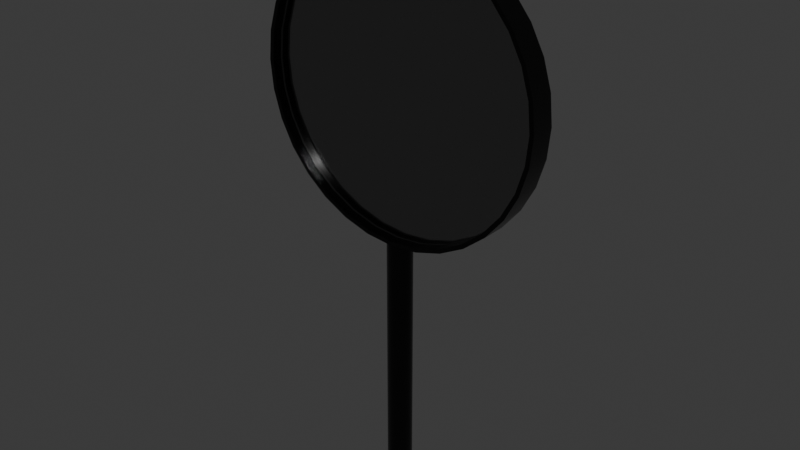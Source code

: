 # Source: magnifyingGlass1.blend  (saved by Blender 4.0.36; exported with 4.5.12 LTS)
import bpy
from mathutils import Matrix  # noqa: F401  (used for matrix-valued properties, if any)

bpy.ops.wm.read_factory_settings(use_empty=True)
scene = bpy.context.scene
scene.name = 'Scene'

# ---- collections
col_collection = bpy.data.collections.new('Collection'); scene.collection.children.link(col_collection)

# ---- materials (node trees are filled in below, after node groups)
mat_plastic = bpy.data.materials.new('plastic')
mat_plastic.use_transparent_shadow = False
mat_glass = bpy.data.materials.new('glass')
mat_glass.use_transparent_shadow = False

# ---- node groups
ng_auto_smooth = bpy.data.node_groups.new('Auto Smooth', 'GeometryNodeTree')
_s = ng_auto_smooth.interface.new_socket(name='Geometry', in_out='OUTPUT', socket_type='NodeSocketGeometry')
_s = ng_auto_smooth.interface.new_socket(name='Geometry', in_out='INPUT', socket_type='NodeSocketGeometry')
_s = ng_auto_smooth.interface.new_socket(name='Angle', in_out='INPUT', socket_type='NodeSocketFloat')
_s.subtype = 'ANGLE'
_s.min_value = 0.0
_s.max_value = 3.142
ng_auto_smooth.is_modifier = True
_N = ng_auto_smooth.nodes; _L = ng_auto_smooth.links
n0 = _N.new('NodeGroupOutput'); n0.name = 'Group Output'; n0.location = (480, -100)
n1 = _N.new('NodeGroupInput'); n1.name = 'Group Input'; n1.location = (-420, -300)
n2 = _N.new('NodeGroupInput'); n2.name = 'Group Input.001'; n2.location = (-60, -100)
n3 = _N.new('GeometryNodeSetShadeSmooth'); n3.name = 'Set Shade Smooth'; n3.location = (120, -100)
n3.domain = 'EDGE'
n4 = _N.new('GeometryNodeSetShadeSmooth'); n4.name = 'Set Shade Smooth.001'; n4.location = (300, -100)
n5 = _N.new('GeometryNodeInputMeshEdgeAngle'); n5.name = 'Edge Angle'; n5.location = (-420, -220)
n6 = _N.new('GeometryNodeInputEdgeSmooth'); n6.name = 'Is Edge Smooth'; n6.location = (-60, -160)
n7 = _N.new('GeometryNodeInputShadeSmooth'); n7.name = 'Is Face Smooth'; n7.location = (-240, -340)
n8 = _N.new('FunctionNodeBooleanMath'); n8.name = 'Boolean Math'; n8.location = (-60, -220)
n9 = _N.new('FunctionNodeCompare'); n9.name = 'Compare'; n9.location = (-240, -180)
n9.operation = 'LESS_EQUAL'
_L.new(n5.outputs[0], n9.inputs[0])
_L.new(n4.outputs[0], n0.inputs[0])
_L.new(n1.outputs[1], n9.inputs[1])
_L.new(n9.outputs[0], n8.inputs[0])
_L.new(n7.outputs[0], n8.inputs[1])
_L.new(n2.outputs[0], n3.inputs[0])
_L.new(n6.outputs[0], n3.inputs[1])
_L.new(n3.outputs[0], n4.inputs[0])
_L.new(n8.outputs[0], n3.inputs[2])
n0.is_active_output = True

# ---- material node trees
mat_plastic.use_nodes = True; mat_plastic.node_tree.nodes.clear()
_N = mat_plastic.node_tree.nodes; _L = mat_plastic.node_tree.links
n0 = _N.new('ShaderNodeBsdfPrincipled'); n0.name = 'Principled BSDF'; n0.location = (10, 300)
n0.inputs[0].default_value = (0.0, 0.0, 0.0, 1.0)
n0.inputs[2].default_value = 0.25
n0.inputs[3].default_value = 1.45
n1 = _N.new('ShaderNodeOutputMaterial'); n1.name = 'Material Output'; n1.location = (300, 300)
_L.new(n0.outputs[0], n1.inputs[0])
n1.is_active_output = True
mat_glass.use_nodes = True; mat_glass.node_tree.nodes.clear()
_N = mat_glass.node_tree.nodes; _L = mat_glass.node_tree.links
n0 = _N.new('ShaderNodeOutputMaterial'); n0.name = 'Material Output'; n0.location = (380, 360)
n1 = _N.new('ShaderNodeBsdfGlass'); n1.name = 'Glass BSDF'; n1.location = (-31, 386)
n1.inputs[0].default_value = (0.4889, 0.4889, 0.4889, 1.0)
n1.inputs[1].default_value = 0.01
n1.inputs[2].default_value = 2.0
_L.new(n1.outputs[0], n0.inputs[0])
n0.is_active_output = True

# ---- world
world_world = bpy.data.worlds.new('World'); scene.world = world_world
world_world.use_nodes = True; world_world.node_tree.nodes.clear()
_N = world_world.node_tree.nodes; _L = world_world.node_tree.links
n0 = _N.new('ShaderNodeOutputWorld'); n0.name = 'World Output'; n0.location = (300, 300)
n1 = _N.new('ShaderNodeBackground'); n1.name = 'Background'; n1.location = (10, 300)
n1.inputs[0].default_value = (0.05088, 0.05088, 0.05088, 1.0)
_L.new(n1.outputs[0], n0.inputs[0])
n0.is_active_output = True
world_world.color = (0.05088, 0.05088, 0.05088)
world_world.use_sun_shadow = False
world_world.sun_shadow_jitter_overblur = 0.0

# ---- meshes
me_cylinder = bpy.data.meshes.new('Cylinder')
me_cylinder.from_pydata([(0.0, 1.0, -1.0), (0.0, 1.0, 1.0), (0.1951, 0.9808, -1.0), (0.1951, 0.9808, 1.0), (0.3827, 0.9239, -1.0), (0.3827, 0.9239, 1.0), (0.5556, 0.8315, -1.0), (0.5556, 0.8315, 1.0), (0.7071, 0.7071, -1.0), (0.7071, 0.7071, 1.0), (0.8315, 0.5556, -1.0), (0.8315, 0.5556, 1.0), (0.9239, 0.3827, -1.0), (0.9239, 0.3827, 1.0), (0.9808, 0.1951, -1.0), (0.9808, 0.1951, 1.0), (1.0, 0.0, -1.0), (1.0, 0.0, 1.0), (0.9808, -0.1951, -1.0), (0.9808, -0.1951, 1.0), (0.9239, -0.3827, -1.0), (0.9239, -0.3827, 1.0), (0.8315, -0.5556, -1.0), (0.8315, -0.5556, 1.0), (0.7071, -0.7071, -1.0), (0.7071, -0.7071, 1.0), (0.5556, -0.8315, -1.0), (0.5556, -0.8315, 1.0), (0.3827, -0.9239, -1.0), (0.3827, -0.9239, 1.0), (0.1951, -0.9808, -1.0), (0.1951, -0.9808, 1.0), (0.0, -1.0, -1.0), (0.0, -1.0, 1.0), (-0.1951, -0.9808, -1.0), (-0.1951, -0.9808, 1.0), (-0.3827, -0.9239, -1.0), (-0.3827, -0.9239, 1.0), (-0.5556, -0.8315, -1.0), (-0.5556, -0.8315, 1.0), (-0.7071, -0.7071, -1.0), (-0.7071, -0.7071, 1.0), (-0.8315, -0.5556, -1.0), (-0.8315, -0.5556, 1.0), (-0.9239, -0.3827, -1.0), (-0.9239, -0.3827, 1.0), (-0.9808, -0.1951, -1.0), (-0.9808, -0.1951, 1.0), (-1.0, 0.0, -1.0), (-1.0, 0.0, 1.0), (-0.9808, 0.1951, -1.0), (-0.9808, 0.1951, 1.0), (-0.9239, 0.3827, -1.0), (-0.9239, 0.3827, 1.0), (-0.8315, 0.5556, -1.0), (-0.8315, 0.5556, 1.0), (-0.7071, 0.7071, -1.0), (-0.7071, 0.7071, 1.0), (-0.5556, 0.8315, -1.0), (-0.5556, 0.8315, 1.0), (-0.3827, 0.9239, -1.0), (-0.3827, 0.9239, 1.0), (-0.1951, 0.9808, -1.0), (-0.1951, 0.9808, 1.0)], [], [(0, 1, 3, 2), (2, 3, 5, 4), (4, 5, 7, 6), (6, 7, 9, 8), (8, 9, 11, 10), (10, 11, 13, 12), (12, 13, 15, 14), (14, 15, 17, 16), (16, 17, 19, 18), (18, 19, 21, 20), (20, 21, 23, 22), (22, 23, 25, 24), (24, 25, 27, 26), (26, 27, 29, 28), (28, 29, 31, 30), (30, 31, 33, 32), (32, 33, 35, 34), (34, 35, 37, 36), (36, 37, 39, 38), (38, 39, 41, 40), (40, 41, 43, 42), (42, 43, 45, 44), (44, 45, 47, 46), (46, 47, 49, 48), (48, 49, 51, 50), (50, 51, 53, 52), (52, 53, 55, 54), (54, 55, 57, 56), (56, 57, 59, 58), (58, 59, 61, 60), (3, 1, 63, 61, 59, 57, 55, 53, 51, 49, 47, 45, 43, 41, 39, 37, 35, 33, 31, 29, 27, 25, 23, 21, 19, 17, 15, 13, 11, 9, 7, 5), (60, 61, 63, 62), (62, 63, 1, 0), (0, 2, 4, 6, 8, 10, 12, 14, 16, 18, 20, 22, 24, 26, 28, 30, 32, 34, 36, 38, 40, 42, 44, 46, 48, 50, 52, 54, 56, 58, 60, 62)])
me_cylinder.polygons.foreach_set('use_smooth', [True] * 34)
_uv = me_cylinder.uv_layers.new(name='UVMap')
_uv.uv.foreach_set('vector', [1.0, 0.5, 1.0, 1.0, 0.9688, 1.0, 0.9688, 0.5, 0.9688, 0.5, 0.9688, 1.0, 0.9375, 1.0, 0.9375, 0.5, 0.9375, 0.5, 0.9375, 1.0, 0.9062, 1.0, 0.9062, 0.5, 0.9062, 0.5, 0.9062, 1.0, 0.875, 1.0, 0.875, 0.5, 0.875, 0.5, 0.875, 1.0, 0.8438, 1.0, 0.8438, 0.5, 0.8438, 0.5, 0.8438, 1.0, 0.8125, 1.0, 0.8125, 0.5, 0.8125, 0.5, 0.8125, 1.0, 0.7812, 1.0, 0.7812, 0.5, 0.7812, 0.5, 0.7812, 1.0, 0.75, 1.0, 0.75, 0.5, 0.75, 0.5, 0.75, 1.0, 0.7188, 1.0, 0.7188, 0.5, 0.7188, 0.5, 0.7188, 1.0, 0.6875, 1.0, 0.6875, 0.5, 0.6875, 0.5, 0.6875, 1.0, 0.6562, 1.0, 0.6562, 0.5, 0.6562, 0.5, 0.6562, 1.0, 0.625, 1.0, 0.625, 0.5, 0.625, 0.5, 0.625, 1.0, 0.5938, 1.0, 0.5938, 0.5, 0.5938, 0.5, 0.5938, 1.0, 0.5625, 1.0, 0.5625, 0.5, 0.5625, 0.5, 0.5625, 1.0, 0.5312, 1.0, 0.5312, 0.5, 0.5312, 0.5, 0.5312, 1.0, 0.5, 1.0, 0.5, 0.5, 0.5, 0.5, 0.5, 1.0, 0.4688, 1.0, 0.4688, 0.5, 0.4688, 0.5, 0.4688, 1.0, 0.4375, 1.0, 0.4375, 0.5, 0.4375, 0.5, 0.4375, 1.0, 0.4062, 1.0, 0.4062, 0.5, 0.4062, 0.5, 0.4062, 1.0, 0.375, 1.0, 0.375, 0.5, 0.375, 0.5, 0.375, 1.0, 0.3438, 1.0, 0.3438, 0.5, 0.3438, 0.5, 0.3438, 1.0, 0.3125, 1.0, 0.3125, 0.5, 0.3125, 0.5, 0.3125, 1.0, 0.2812, 1.0, 0.2812, 0.5, 0.2812, 0.5, 0.2812, 1.0, 0.25, 1.0, 0.25, 0.5, 0.25, 0.5, 0.25, 1.0, 0.2188, 1.0, 0.2188, 0.5, 0.2188, 0.5, 0.2188, 1.0, 0.1875, 1.0, 0.1875, 0.5, 0.1875, 0.5, 0.1875, 1.0, 0.1562, 1.0, 0.1562, 0.5, 0.1562, 0.5, 0.1562, 1.0, 0.125, 1.0, 0.125, 0.5, 0.125, 0.5, 0.125, 1.0, 0.09375, 1.0, 0.09375, 0.5, 0.09375, 0.5, 0.09375, 1.0, 0.0625, 1.0, 0.0625, 0.5, 0.2968, 0.4854, 0.25, 0.49, 0.2032, 0.4854, 0.1582, 0.4717, 0.1167, 0.4496, 0.08029, 0.4197, 0.05045, 0.3833, 0.02827, 0.3418, 0.01461, 0.2968, 0.01, 0.25, 0.01461, 0.2032, 0.02827, 0.1582, 0.05045, 0.1167, 0.08029, 0.08029, 0.1167, 0.05045, 0.1582, 0.02827, 0.2032, 0.01461, 0.25, 0.01, 0.2968, 0.01461, 0.3418, 0.02827, 0.3833, 0.05045, 0.4197, 0.08029, 0.4496, 0.1167, 0.4717, 0.1582, 0.4854, 0.2032, 0.49, 0.25, 0.4854, 0.2968, 0.4717, 0.3418, 0.4496, 0.3833, 0.4197, 0.4197, 0.3833, 0.4496, 0.3418, 0.4717, 0.0625, 0.5, 0.0625, 1.0, 0.03125, 1.0, 0.03125, 0.5, 0.03125, 0.5, 0.03125, 1.0, 0.0, 1.0, 0.0, 0.5, 0.75, 0.49, 0.7968, 0.4854, 0.8418, 0.4717, 0.8833, 0.4496, 0.9197, 0.4197, 0.9496, 0.3833, 0.9717, 0.3418, 0.9854, 0.2968, 0.99, 0.25, 0.9854, 0.2032, 0.9717, 0.1582, 0.9496, 0.1167, 0.9197, 0.08029, 0.8833, 0.05045, 0.8418, 0.02827, 0.7968, 0.01461, 0.75, 0.01, 0.7032, 0.01461, 0.6582, 0.02827, 0.6167, 0.05045, 0.5803, 0.08029, 0.5504, 0.1167, 0.5283, 0.1582, 0.5146, 0.2032, 0.51, 0.25, 0.5146, 0.2968, 0.5283, 0.3418, 0.5504, 0.3833, 0.5803, 0.4197, 0.6167, 0.4496, 0.6582, 0.4717, 0.7032, 0.4854])
me_cylinder.materials.append(mat_plastic)
me_cylinder.update()
me_cylinder_002 = bpy.data.meshes.new('Cylinder.002')
me_cylinder_002.from_pydata([(0.0, 1.0, -1.0), (0.0, 1.0, 1.0), (0.1951, 0.9808, -1.0), (0.1951, 0.9808, 1.0), (0.3827, 0.9239, -1.0), (0.3827, 0.9239, 1.0), (0.5556, 0.8315, -1.0), (0.5556, 0.8315, 1.0), (0.7071, 0.7071, -1.0), (0.7071, 0.7071, 1.0), (0.8315, 0.5556, -1.0), (0.8315, 0.5556, 1.0), (0.9239, 0.3827, -1.0), (0.9239, 0.3827, 1.0), (0.9808, 0.1951, -1.0), (0.9808, 0.1951, 1.0), (1.0, -1.192e-07, -1.0), (1.0, -1.192e-07, 1.0), (0.9808, -0.1951, -1.0), (0.9808, -0.1951, 1.0), (0.9239, -0.3827, -1.0), (0.9239, -0.3827, 1.0), (0.8315, -0.5556, -1.0), (0.8315, -0.5556, 1.0), (0.7071, -0.7071, -1.0), (0.7071, -0.7071, 1.0), (0.5556, -0.8315, -1.0), (0.5556, -0.8315, 1.0), (0.3827, -0.9239, -1.0), (0.3827, -0.9239, 1.0), (0.1951, -0.9808, -1.0), (0.1951, -0.9808, 1.0), (0.0, -1.0, -1.0), (0.0, -1.0, 1.0), (-0.1951, -0.9808, -1.0), (-0.1951, -0.9808, 1.0), (-0.3827, -0.9239, -1.0), (-0.3827, -0.9239, 1.0), (-0.5556, -0.8315, -1.0), (-0.5556, -0.8315, 1.0), (-0.7071, -0.7071, -1.0), (-0.7071, -0.7071, 1.0), (-0.8315, -0.5556, -1.0), (-0.8315, -0.5556, 1.0), (-0.9239, -0.3827, -1.0), (-0.9239, -0.3827, 1.0), (-0.9808, -0.1951, -1.0), (-0.9808, -0.1951, 1.0), (-1.0, -1.192e-07, -1.0), (-1.0, -1.192e-07, 1.0), (-0.9808, 0.1951, -1.0), (-0.9808, 0.1951, 1.0), (-0.9239, 0.3827, -1.0), (-0.9239, 0.3827, 1.0), (-0.8315, 0.5556, -1.0), (-0.8315, 0.5556, 1.0), (-0.7071, 0.7071, -1.0), (-0.7071, 0.7071, 1.0), (-0.5556, 0.8315, -1.0), (-0.5556, 0.8315, 1.0), (-0.3827, 0.9239, -1.0), (-0.3827, 0.9239, 1.0), (-0.1951, 0.9808, -1.0), (-0.1951, 0.9808, 1.0), (0.3715, -0.8969, 1.0), (0.3715, -0.8969, 1.0), (0.8969, 0.3715, 1.0), (0.8969, -0.3715, 1.0), (0.9708, -1.192e-07, 1.0), (0.9521, -0.1894, 1.0), (0.5393, -0.8072, 1.0), (0.6864, -0.6864, 1.0), (0.9521, 0.1894, 1.0), (0.8072, -0.5393, 1.0), (0.8969, 0.3715, 1.0), (-0.1894, -0.9521, 1.0), (0.1894, -0.9521, 1.0), (0.0, -0.9708, 1.0), (-0.8072, -0.5393, 1.0), (-0.5393, -0.8072, 1.0), (-0.6864, -0.6864, 1.0), (-0.9521, -0.1894, 1.0), (-0.9708, -1.192e-07, 1.0), (-0.9521, 0.1894, 1.0), (-0.8072, 0.5393, 1.0), (-0.6864, 0.6864, 1.0), (-0.5393, 0.8072, 1.0), (-0.1894, 0.9521, 1.0), (0.0, 0.9708, 1.0), (0.1894, 0.9521, 1.0), (0.5393, 0.8072, 1.0), (0.6864, 0.6864, 1.0), (0.8072, 0.5393, 1.0), (0.3715, 0.8969, 1.0), (-0.3715, -0.8969, 1.0), (-0.8969, -0.3715, 1.0), (-0.3715, 0.8969, 1.0), (-0.8969, 0.3715, 1.0), (0.8072, -0.5393, -1.0), (0.8072, -0.5393, -1.0), (-0.8072, 0.5393, -1.0), (-0.9708, -1.192e-07, -1.0), (-0.8969, 0.3715, -1.0), (-0.9521, 0.1894, -1.0), (-0.8969, -0.3715, -1.0), (-0.8072, -0.5393, -1.0), (-0.6864, -0.6864, -1.0), (-0.3715, -0.8969, -1.0), (-0.1894, -0.9521, -1.0), (0.0, -0.9708, -1.0), (0.3715, -0.8969, -1.0), (0.5393, -0.8072, -1.0), (0.6864, -0.6864, -1.0), (-0.9521, -0.1894, -1.0), (0.1894, -0.9521, -1.0), (-0.5393, -0.8072, -1.0), (-0.8072, 0.5393, -1.0), (0.8969, -0.3715, -1.0), (0.9708, -1.192e-07, -1.0), (0.9521, -0.1894, -1.0), (0.6864, 0.6864, -1.0), (0.8969, 0.3715, -1.0), (0.8072, 0.5393, -1.0), (0.0, 0.9708, -1.0), (0.3715, 0.8969, -1.0), (0.1894, 0.9521, -1.0), (-0.6864, 0.6864, -1.0), (-0.3715, 0.8969, -1.0), (-0.5393, 0.8072, -1.0), (0.9521, 0.1894, -1.0), (-0.1894, 0.9521, -1.0), (0.5393, 0.8072, -1.0)], [], [(0, 1, 3, 2), (2, 3, 5, 4), (4, 5, 7, 6), (6, 7, 9, 8), (8, 9, 11, 10), (10, 11, 13, 12), (12, 13, 15, 14), (14, 15, 17, 16), (16, 17, 19, 18), (18, 19, 21, 20), (20, 21, 23, 22), (22, 23, 25, 24), (24, 25, 27, 26), (26, 27, 29, 28), (28, 29, 31, 30), (30, 31, 33, 32), (32, 33, 35, 34), (34, 35, 37, 36), (36, 37, 39, 38), (38, 39, 41, 40), (40, 41, 43, 42), (42, 43, 45, 44), (44, 45, 47, 46), (46, 47, 49, 48), (48, 49, 51, 50), (50, 51, 53, 52), (52, 53, 55, 54), (54, 55, 57, 56), (56, 57, 59, 58), (58, 59, 61, 60), (65, 64, 29, 27, 25, 23, 21, 19, 17, 15, 13, 66, 72, 68, 69, 67, 73, 71, 70), (74, 66, 13, 11, 9, 7, 5, 3, 1, 63, 61, 59, 57, 55, 53, 51, 49, 47, 45, 43, 41, 39, 37, 35, 33, 31, 29, 64, 76, 77, 75, 94, 79, 80, 78, 95, 81, 82, 83, 97, 84, 85, 86, 96, 87, 88, 89, 93, 90, 91, 92), (60, 61, 63, 62), (62, 63, 1, 0), (98, 22, 24, 26, 28, 30, 32, 34, 36, 38, 40, 42, 44, 46, 48, 50, 52, 54, 100, 102, 103, 101, 113, 104, 105, 106, 115, 107, 108, 109, 114, 110, 111, 112, 99), (54, 56, 58, 60, 62, 0, 2, 4, 6, 8, 10, 12, 14, 16, 18, 20, 22, 98, 117, 119, 118, 129, 121, 122, 120, 131, 124, 125, 123, 130, 127, 128, 126, 116, 100), (125, 89, 88, 123), (124, 93, 89, 125), (131, 90, 93, 124), (120, 91, 90, 131), (92, 91, 120, 122), (74, 92, 122, 121), (72, 66, 74, 121, 129), (68, 72, 129, 118), (69, 68, 118, 119), (67, 69, 119, 117), (73, 67, 117, 98, 99), (73, 99, 112, 71), (70, 71, 112, 111), (65, 70, 111, 110), (114, 76, 64, 65, 110), (77, 76, 114, 109), (75, 77, 109, 108), (94, 75, 108, 107), (115, 79, 94, 107), (79, 115, 106, 80), (105, 78, 80, 106), (104, 95, 78, 105), (113, 81, 95, 104), (101, 82, 81, 113), (103, 83, 82, 101), (102, 97, 83, 103), (116, 84, 97, 102, 100), (126, 85, 84, 116), (128, 86, 85, 126), (127, 96, 86, 128), (130, 87, 96, 127), (123, 88, 87, 130)])
me_cylinder_002.polygons.foreach_set('use_smooth', [True] * 68)
_uv = me_cylinder_002.uv_layers.new(name='UVMap')
_uv.uv.foreach_set('vector', [1.0, 0.5, 1.0, 1.0, 0.9688, 1.0, 0.9688, 0.5, 0.9688, 0.5, 0.9688, 1.0, 0.9375, 1.0, 0.9375, 0.5, 0.9375, 0.5, 0.9375, 1.0, 0.9062, 1.0, 0.9062, 0.5, 0.9062, 0.5, 0.9062, 1.0, 0.875, 1.0, 0.875, 0.5, 0.875, 0.5, 0.875, 1.0, 0.8438, 1.0, 0.8438, 0.5, 0.8438, 0.5, 0.8438, 1.0, 0.8125, 1.0, 0.8125, 0.5, 0.8125, 0.5, 0.8125, 1.0, 0.7812, 1.0, 0.7812, 0.5, 0.7812, 0.5, 0.7812, 1.0, 0.75, 1.0, 0.75, 0.5, 0.75, 0.5, 0.75, 1.0, 0.7188, 1.0, 0.7188, 0.5, 0.7188, 0.5, 0.7188, 1.0, 0.6875, 1.0, 0.6875, 0.5, 0.6875, 0.5, 0.6875, 1.0, 0.6562, 1.0, 0.6562, 0.5, 0.6562, 0.5, 0.6562, 1.0, 0.625, 1.0, 0.625, 0.5, 0.625, 0.5, 0.625, 1.0, 0.5938, 1.0, 0.5938, 0.5, 0.5938, 0.5, 0.5938, 1.0, 0.5625, 1.0, 0.5625, 0.5, 0.5625, 0.5, 0.5625, 1.0, 0.5312, 1.0, 0.5312, 0.5, 0.5312, 0.5, 0.5312, 1.0, 0.5, 1.0, 0.5, 0.5, 0.5, 0.5, 0.5, 1.0, 0.4688, 1.0, 0.4688, 0.5, 0.4688, 0.5, 0.4688, 1.0, 0.4375, 1.0, 0.4375, 0.5, 0.4375, 0.5, 0.4375, 1.0, 0.4062, 1.0, 0.4062, 0.5, 0.4062, 0.5, 0.4062, 1.0, 0.375, 1.0, 0.375, 0.5, 0.375, 0.5, 0.375, 1.0, 0.3438, 1.0, 0.3438, 0.5, 0.3438, 0.5, 0.3438, 1.0, 0.3125, 1.0, 0.3125, 0.5, 0.3125, 0.5, 0.3125, 1.0, 0.2812, 1.0, 0.2812, 0.5, 0.2812, 0.5, 0.2812, 1.0, 0.25, 1.0, 0.25, 0.5, 0.25, 0.5, 0.25, 1.0, 0.2188, 1.0, 0.2188, 0.5, 0.2188, 0.5, 0.2188, 1.0, 0.1875, 1.0, 0.1875, 0.5, 0.1875, 0.5, 0.1875, 1.0, 0.1562, 1.0, 0.1562, 0.5, 0.1562, 0.5, 0.1562, 1.0, 0.125, 1.0, 0.125, 0.5, 0.125, 0.5, 0.125, 1.0, 0.09375, 1.0, 0.09375, 0.5, 0.09375, 0.5, 0.09375, 1.0, 0.0625, 1.0, 0.0625, 0.5, 0.3392, 0.03475, 0.3392, 0.03475, 0.3418, 0.02827, 0.3833, 0.05045, 0.4197, 0.08029, 0.4496, 0.1167, 0.4717, 0.1582, 0.4854, 0.2032, 0.49, 0.25, 0.4854, 0.2968, 0.4717, 0.3418, 0.4652, 0.3392, 0.4785, 0.2955, 0.483, 0.25, 0.4785, 0.2045, 0.4652, 0.1608, 0.4437, 0.1206, 0.4147, 0.08526, 0.3794, 0.05628, 0.4652, 0.3392, 0.4652, 0.3392, 0.4717, 0.3418, 0.4496, 0.3833, 0.4197, 0.4197, 0.3833, 0.4496, 0.3418, 0.4717, 0.2968, 0.4854, 0.25, 0.49, 0.2032, 0.4854, 0.1582, 0.4717, 0.1167, 0.4496, 0.08029, 0.4197, 0.05045, 0.3833, 0.02827, 0.3418, 0.01461, 0.2968, 0.01, 0.25, 0.01461, 0.2032, 0.02827, 0.1582, 0.05045, 0.1167, 0.08029, 0.08029, 0.1167, 0.05045, 0.1582, 0.02827, 0.2032, 0.01461, 0.25, 0.01, 0.2968, 0.01461, 0.3418, 0.02827, 0.3392, 0.03475, 0.2955, 0.02149, 0.25, 0.01702, 0.2045, 0.02149, 0.1608, 0.03475, 0.1206, 0.05628, 0.08526, 0.08526, 0.05628, 0.1206, 0.03475, 0.1608, 0.02149, 0.2045, 0.01702, 0.25, 0.02149, 0.2955, 0.03475, 0.3392, 0.05628, 0.3794, 0.08526, 0.4147, 0.1206, 0.4437, 0.1608, 0.4652, 0.2045, 0.4785, 0.25, 0.483, 0.2955, 0.4785, 0.3392, 0.4652, 0.3794, 0.4437, 0.4147, 0.4147, 0.4437, 0.3794, 0.0625, 0.5, 0.0625, 1.0, 0.03125, 1.0, 0.03125, 0.5, 0.03125, 0.5, 0.03125, 1.0, 0.0, 1.0, 0.0, 0.5, 0.9437, 0.1206, 0.9496, 0.1167, 0.9197, 0.08029, 0.8833, 0.05045, 0.8418, 0.02827, 0.7968, 0.01461, 0.75, 0.01, 0.7032, 0.01461, 0.6582, 0.02827, 0.6167, 0.05045, 0.5803, 0.08029, 0.5504, 0.1167, 0.5283, 0.1582, 0.5146, 0.2032, 0.51, 0.25, 0.5146, 0.2968, 0.5283, 0.3418, 0.5504, 0.3833, 0.5563, 0.3794, 0.5348, 0.3392, 0.5215, 0.2955, 0.517, 0.25, 0.5215, 0.2045, 0.5348, 0.1608, 0.5563, 0.1206, 0.5853, 0.08526, 0.6206, 0.05628, 0.6608, 0.03475, 0.7045, 0.02149, 0.75, 0.01702, 0.7955, 0.02149, 0.8392, 0.03475, 0.8794, 0.05628, 0.9147, 0.08526, 0.9437, 0.1206, 0.5504, 0.3833, 0.5803, 0.4197, 0.6167, 0.4496, 0.6582, 0.4717, 0.7032, 0.4854, 0.75, 0.49, 0.7968, 0.4854, 0.8418, 0.4717, 0.8833, 0.4496, 0.9197, 0.4197, 0.9496, 0.3833, 0.9717, 0.3418, 0.9854, 0.2968, 0.99, 0.25, 0.9854, 0.2032, 0.9717, 0.1582, 0.9496, 0.1167, 0.9437, 0.1206, 0.9652, 0.1608, 0.9785, 0.2045, 0.983, 0.25, 0.9785, 0.2955, 0.9652, 0.3392, 0.9437, 0.3794, 0.9147, 0.4147, 0.8794, 0.4437, 0.8392, 0.4652, 0.7955, 0.4785, 0.75, 0.483, 0.7045, 0.4785, 0.6608, 0.4652, 0.6206, 0.4437, 0.5853, 0.4147, 0.5563, 0.3794, 0.5563, 0.3794, 0.9688, 0.6206, 0.9688, 0.8794, 1.0, 0.8794, 1.0, 0.6206, 0.9375, 0.6206, 0.9375, 0.8794, 0.9688, 0.8794, 0.9688, 0.6206, 0.9062, 0.6206, 0.9062, 0.8794, 0.9375, 0.8794, 0.9375, 0.6206, 0.875, 0.6206, 0.875, 0.8794, 0.9062, 0.8794, 0.9062, 0.6206, 0.8438, 0.8794, 0.875, 0.8794, 0.875, 0.6206, 0.8438, 0.6206, 0.8125, 0.8794, 0.8438, 0.8794, 0.8438, 0.6206, 0.8125, 0.6206, 0.7812, 0.8794, 0.8125, 0.8794, 0.8125, 0.8794, 0.8125, 0.6206, 0.7812, 0.6206, 0.75, 0.8794, 0.7812, 0.8794, 0.7812, 0.6206, 0.75, 0.6206, 0.7188, 0.8794, 0.75, 0.8794, 0.75, 0.6206, 0.7188, 0.6206, 0.6875, 0.8794, 0.7188, 0.8794, 0.7188, 0.6206, 0.6875, 0.6206, 0.6562, 0.8794, 0.6875, 0.8794, 0.6875, 0.6206, 0.6562, 0.6206, 0.6562, 0.6206, 0.6562, 0.8794, 0.6562, 0.6206, 0.625, 0.6206, 0.625, 0.8794, 0.5938, 0.8794, 0.625, 0.8794, 0.625, 0.6206, 0.5938, 0.6206, 0.5625, 0.8794, 0.5938, 0.8794, 0.5938, 0.6206, 0.5625, 0.6206, 0.5312, 0.6206, 0.5312, 0.8794, 0.5625, 0.8794, 0.5625, 0.8794, 0.5625, 0.6206, 0.5, 0.8794, 0.5312, 0.8794, 0.5312, 0.6206, 0.5, 0.6206, 0.4688, 0.8794, 0.5, 0.8794, 0.5, 0.6206, 0.4688, 0.6206, 0.4375, 0.8794, 0.4688, 0.8794, 0.4688, 0.6206, 0.4375, 0.6206, 0.4062, 0.6206, 0.4062, 0.8794, 0.4375, 0.8794, 0.4375, 0.6206, 0.4062, 0.8794, 0.4062, 0.6206, 0.375, 0.6206, 0.375, 0.8794, 0.3438, 0.6206, 0.3438, 0.8794, 0.375, 0.8794, 0.375, 0.6206, 0.3125, 0.6206, 0.3125, 0.8794, 0.3438, 0.8794, 0.3438, 0.6206, 0.2812, 0.6206, 0.2812, 0.8794, 0.3125, 0.8794, 0.3125, 0.6206, 0.25, 0.6206, 0.25, 0.8794, 0.2812, 0.8794, 0.2812, 0.6206, 0.2188, 0.6206, 0.2188, 0.8794, 0.25, 0.8794, 0.25, 0.6206, 0.1875, 0.6206, 0.1875, 0.8794, 0.2188, 0.8794, 0.2188, 0.6206, 0.1562, 0.6206, 0.1562, 0.8794, 0.1875, 0.8794, 0.1875, 0.6206, 0.1562, 0.6206, 0.125, 0.6206, 0.125, 0.8794, 0.1562, 0.8794, 0.1562, 0.6206, 0.09375, 0.6206, 0.09375, 0.8794, 0.125, 0.8794, 0.125, 0.6206, 0.0625, 0.6206, 0.0625, 0.8794, 0.09375, 0.8794, 0.09375, 0.6206, 0.03125, 0.6206, 0.03125, 0.8794, 0.0625, 0.8794, 0.0625, 0.6206, 0.0, 0.6206, 0.0, 0.8794, 0.03125, 0.8794, 0.03125, 0.6206])
me_cylinder_002.materials.append(mat_plastic)
me_cylinder_002.update()
me_cylinder_003 = bpy.data.meshes.new('Cylinder.003')
me_cylinder_003.from_pydata([(0.0, 1.0, -1.0), (0.0, 1.0, 1.0), (0.1951, 0.9808, -1.0), (0.1951, 0.9808, 1.0), (0.3827, 0.9239, -1.0), (0.3827, 0.9239, 1.0), (0.5556, 0.8315, -1.0), (0.5556, 0.8315, 1.0), (0.7071, 0.7071, -1.0), (0.7071, 0.7071, 1.0), (0.8315, 0.5556, -1.0), (0.8315, 0.5556, 1.0), (0.9239, 0.3827, -1.0), (0.9239, 0.3827, 1.0), (0.9808, 0.1951, -1.0), (0.9808, 0.1951, 1.0), (1.0, 0.0, -1.0), (1.0, 0.0, 1.0), (0.9808, -0.1951, -1.0), (0.9808, -0.1951, 1.0), (0.9239, -0.3827, -1.0), (0.9239, -0.3827, 1.0), (0.8315, -0.5556, -1.0), (0.8315, -0.5556, 1.0), (0.7071, -0.7071, -1.0), (0.7071, -0.7071, 1.0), (0.5556, -0.8315, -1.0), (0.5556, -0.8315, 1.0), (0.3827, -0.9239, -1.0), (0.3827, -0.9239, 1.0), (0.1951, -0.9808, -1.0), (0.1951, -0.9808, 1.0), (0.0, -1.0, -1.0), (0.0, -1.0, 1.0), (-0.1951, -0.9808, -1.0), (-0.1951, -0.9808, 1.0), (-0.3827, -0.9239, -1.0), (-0.3827, -0.9239, 1.0), (-0.5556, -0.8315, -1.0), (-0.5556, -0.8315, 1.0), (-0.7071, -0.7071, -1.0), (-0.7071, -0.7071, 1.0), (-0.8315, -0.5556, -1.0), (-0.8315, -0.5556, 1.0), (-0.9239, -0.3827, -1.0), (-0.9239, -0.3827, 1.0), (-0.9808, -0.1951, -1.0), (-0.9808, -0.1951, 1.0), (-1.0, 0.0, -1.0), (-1.0, 0.0, 1.0), (-0.9808, 0.1951, -1.0), (-0.9808, 0.1951, 1.0), (-0.9239, 0.3827, -1.0), (-0.9239, 0.3827, 1.0), (-0.8315, 0.5556, -1.0), (-0.8315, 0.5556, 1.0), (-0.7071, 0.7071, -1.0), (-0.7071, 0.7071, 1.0), (-0.5556, 0.8315, -1.0), (-0.5556, 0.8315, 1.0), (-0.3827, 0.9239, -1.0), (-0.3827, 0.9239, 1.0), (-0.1951, 0.9808, -1.0), (-0.1951, 0.9808, 1.0)], [], [(0, 1, 3, 2), (2, 3, 5, 4), (4, 5, 7, 6), (6, 7, 9, 8), (8, 9, 11, 10), (10, 11, 13, 12), (12, 13, 15, 14), (14, 15, 17, 16), (16, 17, 19, 18), (18, 19, 21, 20), (20, 21, 23, 22), (22, 23, 25, 24), (24, 25, 27, 26), (26, 27, 29, 28), (28, 29, 31, 30), (30, 31, 33, 32), (32, 33, 35, 34), (34, 35, 37, 36), (36, 37, 39, 38), (38, 39, 41, 40), (40, 41, 43, 42), (42, 43, 45, 44), (44, 45, 47, 46), (46, 47, 49, 48), (48, 49, 51, 50), (50, 51, 53, 52), (52, 53, 55, 54), (54, 55, 57, 56), (56, 57, 59, 58), (58, 59, 61, 60), (3, 1, 63, 61, 59, 57, 55, 53, 51, 49, 47, 45, 43, 41, 39, 37, 35, 33, 31, 29, 27, 25, 23, 21, 19, 17, 15, 13, 11, 9, 7, 5), (60, 61, 63, 62), (62, 63, 1, 0), (0, 2, 4, 6, 8, 10, 12, 14, 16, 18, 20, 22, 24, 26, 28, 30, 32, 34, 36, 38, 40, 42, 44, 46, 48, 50, 52, 54, 56, 58, 60, 62)])
me_cylinder_003.polygons.foreach_set('use_smooth', [True] * 34)
_uv = me_cylinder_003.uv_layers.new(name='UVMap')
_uv.uv.foreach_set('vector', [1.0, 0.5, 1.0, 1.0, 0.9688, 1.0, 0.9688, 0.5, 0.9688, 0.5, 0.9688, 1.0, 0.9375, 1.0, 0.9375, 0.5, 0.9375, 0.5, 0.9375, 1.0, 0.9062, 1.0, 0.9062, 0.5, 0.9062, 0.5, 0.9062, 1.0, 0.875, 1.0, 0.875, 0.5, 0.875, 0.5, 0.875, 1.0, 0.8438, 1.0, 0.8438, 0.5, 0.8438, 0.5, 0.8438, 1.0, 0.8125, 1.0, 0.8125, 0.5, 0.8125, 0.5, 0.8125, 1.0, 0.7812, 1.0, 0.7812, 0.5, 0.7812, 0.5, 0.7812, 1.0, 0.75, 1.0, 0.75, 0.5, 0.75, 0.5, 0.75, 1.0, 0.7188, 1.0, 0.7188, 0.5, 0.7188, 0.5, 0.7188, 1.0, 0.6875, 1.0, 0.6875, 0.5, 0.6875, 0.5, 0.6875, 1.0, 0.6562, 1.0, 0.6562, 0.5, 0.6562, 0.5, 0.6562, 1.0, 0.625, 1.0, 0.625, 0.5, 0.625, 0.5, 0.625, 1.0, 0.5938, 1.0, 0.5938, 0.5, 0.5938, 0.5, 0.5938, 1.0, 0.5625, 1.0, 0.5625, 0.5, 0.5625, 0.5, 0.5625, 1.0, 0.5312, 1.0, 0.5312, 0.5, 0.5312, 0.5, 0.5312, 1.0, 0.5, 1.0, 0.5, 0.5, 0.5, 0.5, 0.5, 1.0, 0.4688, 1.0, 0.4688, 0.5, 0.4688, 0.5, 0.4688, 1.0, 0.4375, 1.0, 0.4375, 0.5, 0.4375, 0.5, 0.4375, 1.0, 0.4062, 1.0, 0.4062, 0.5, 0.4062, 0.5, 0.4062, 1.0, 0.375, 1.0, 0.375, 0.5, 0.375, 0.5, 0.375, 1.0, 0.3438, 1.0, 0.3438, 0.5, 0.3438, 0.5, 0.3438, 1.0, 0.3125, 1.0, 0.3125, 0.5, 0.3125, 0.5, 0.3125, 1.0, 0.2812, 1.0, 0.2812, 0.5, 0.2812, 0.5, 0.2812, 1.0, 0.25, 1.0, 0.25, 0.5, 0.25, 0.5, 0.25, 1.0, 0.2188, 1.0, 0.2188, 0.5, 0.2188, 0.5, 0.2188, 1.0, 0.1875, 1.0, 0.1875, 0.5, 0.1875, 0.5, 0.1875, 1.0, 0.1562, 1.0, 0.1562, 0.5, 0.1562, 0.5, 0.1562, 1.0, 0.125, 1.0, 0.125, 0.5, 0.125, 0.5, 0.125, 1.0, 0.09375, 1.0, 0.09375, 0.5, 0.09375, 0.5, 0.09375, 1.0, 0.0625, 1.0, 0.0625, 0.5, 0.2968, 0.4854, 0.25, 0.49, 0.2032, 0.4854, 0.1582, 0.4717, 0.1167, 0.4496, 0.08029, 0.4197, 0.05045, 0.3833, 0.02827, 0.3418, 0.01461, 0.2968, 0.01, 0.25, 0.01461, 0.2032, 0.02827, 0.1582, 0.05045, 0.1167, 0.08029, 0.08029, 0.1167, 0.05045, 0.1582, 0.02827, 0.2032, 0.01461, 0.25, 0.01, 0.2968, 0.01461, 0.3418, 0.02827, 0.3833, 0.05045, 0.4197, 0.08029, 0.4496, 0.1167, 0.4717, 0.1582, 0.4854, 0.2032, 0.49, 0.25, 0.4854, 0.2968, 0.4717, 0.3418, 0.4496, 0.3833, 0.4197, 0.4197, 0.3833, 0.4496, 0.3418, 0.4717, 0.0625, 0.5, 0.0625, 1.0, 0.03125, 1.0, 0.03125, 0.5, 0.03125, 0.5, 0.03125, 1.0, 0.0, 1.0, 0.0, 0.5, 0.75, 0.49, 0.7968, 0.4854, 0.8418, 0.4717, 0.8833, 0.4496, 0.9197, 0.4197, 0.9496, 0.3833, 0.9717, 0.3418, 0.9854, 0.2968, 0.99, 0.25, 0.9854, 0.2032, 0.9717, 0.1582, 0.9496, 0.1167, 0.9197, 0.08029, 0.8833, 0.05045, 0.8418, 0.02827, 0.7968, 0.01461, 0.75, 0.01, 0.7032, 0.01461, 0.6582, 0.02827, 0.6167, 0.05045, 0.5803, 0.08029, 0.5504, 0.1167, 0.5283, 0.1582, 0.5146, 0.2032, 0.51, 0.25, 0.5146, 0.2968, 0.5283, 0.3418, 0.5504, 0.3833, 0.5803, 0.4197, 0.6167, 0.4496, 0.6582, 0.4717, 0.7032, 0.4854])
me_cylinder_003.materials.append(mat_glass)
me_cylinder_003.update()

# ---- objects
ob_handle = bpy.data.objects.new('handle', me_cylinder)
ob_rim = bpy.data.objects.new('rim', me_cylinder_002)
ob_glass = bpy.data.objects.new('glass', me_cylinder_003)

# ---- transforms, parenting, visibility, modifiers, constraints
ob_handle.location = (0.0, 0.0, 0.0)
ob_handle.scale = (0.09368, 0.09368, 1.0)
_m = ob_handle.modifiers.new('Auto Smooth', 'NODES')
_m.node_group = ng_auto_smooth
_gi = [s.identifier for s in ng_auto_smooth.interface.items_tree if s.item_type == 'SOCKET' and s.in_out == 'INPUT']
_m[_gi[1]] = 0.5236  # Angle
ob_rim.location = (0.0, 0.0, 2.077)
ob_rim.rotation_euler = (1.571, -0.0, 0.0)
ob_rim.scale = (1.108, 1.108, 0.09547)
_m = ob_rim.modifiers.new('Auto Smooth', 'NODES')
_m.node_group = ng_auto_smooth
_gi = [s.identifier for s in ng_auto_smooth.interface.items_tree if s.item_type == 'SOCKET' and s.in_out == 'INPUT']
_m[_gi[1]] = 0.5236  # Angle
ob_glass.location = (0.0, 0.0, 2.077)
ob_glass.rotation_euler = (1.571, -0.0, 0.0)
ob_glass.scale = (1.075, 1.075, 0.025)
_m = ob_glass.modifiers.new('Auto Smooth', 'NODES')
_m.node_group = ng_auto_smooth
_gi = [s.identifier for s in ng_auto_smooth.interface.items_tree if s.item_type == 'SOCKET' and s.in_out == 'INPUT']
_m[_gi[1]] = 0.5236  # Angle

# ---- collection membership
col_collection.objects.link(ob_handle)
col_collection.objects.link(ob_rim)
col_collection.objects.link(ob_glass)

# ---- scene / render settings (as saved in the file)
scene.frame_start = 1; scene.frame_end = 250; scene.frame_set(1)
scene.render.engine = 'BLENDER_EEVEE_NEXT'
scene.cycles.sampling_pattern = 'TABULATED_SOBOL'
bpy.context.view_layer.update()

# ---- added for rendering (the .blend has no active camera and no usable light): camera, sun
cam_auto = bpy.data.cameras.new('AutoCamera')
cam_auto.lens = 50.0
cam_auto.sensor_width = 36.0
cam_auto.clip_end = 1000.0
ob_auto_camera = bpy.data.objects.new('AutoCamera', cam_auto)
scene.collection.objects.link(ob_auto_camera)
ob_auto_camera.location = (4.3846, -5.26152, 4.60008)
ob_auto_camera.rotation_euler = (1.09748, -7.21219e-08, 0.694738)
scene.camera = ob_auto_camera
light_auto_sun = bpy.data.lights.new('AutoSun', 'SUN')
light_auto_sun.energy = 3.0
light_auto_sun.angle = 0.0523599
ob_auto_sun = bpy.data.objects.new('AutoSun', light_auto_sun)
scene.collection.objects.link(ob_auto_sun)
ob_auto_sun.rotation_euler = (0.872665, 0.174533, 0.523599)
bpy.context.view_layer.update()
